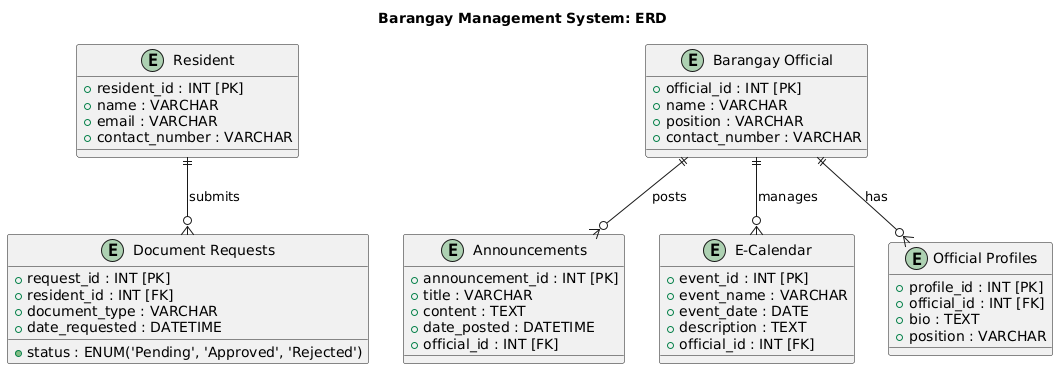

The diagram above was rendered by PlantUML. Its source (embedded in the PNG):
@startuml
title Barangay Management System: ERD

entity "Resident" as Resident {
    + resident_id : INT [PK]
    + name : VARCHAR
    + email : VARCHAR
    + contact_number : VARCHAR
}

entity "Barangay Official" as BO {
    + official_id : INT [PK]
    + name : VARCHAR
    + position : VARCHAR
    + contact_number : VARCHAR
}

entity "Announcements" as Announcements {
    + announcement_id : INT [PK]
    + title : VARCHAR
    + content : TEXT
    + date_posted : DATETIME
    + official_id : INT [FK]
}

entity "Document Requests" as DocumentRequests {
    + request_id : INT [PK]
    + resident_id : INT [FK]
    + document_type : VARCHAR
    + status : ENUM('Pending', 'Approved', 'Rejected')
    + date_requested : DATETIME
}

entity "E-Calendar" as ECalendar {
    + event_id : INT [PK]
    + event_name : VARCHAR
    + event_date : DATE
    + description : TEXT
    + official_id : INT [FK]
}

entity "Official Profiles" as Profiles {
    + profile_id : INT [PK]
    + official_id : INT [FK]
    + bio : TEXT
    + position : VARCHAR
}

Resident ||--o{ DocumentRequests : "submits"
BO ||--o{ Announcements : "posts"
BO ||--o{ ECalendar : "manages"
BO ||--o{ Profiles : "has"
@enduml